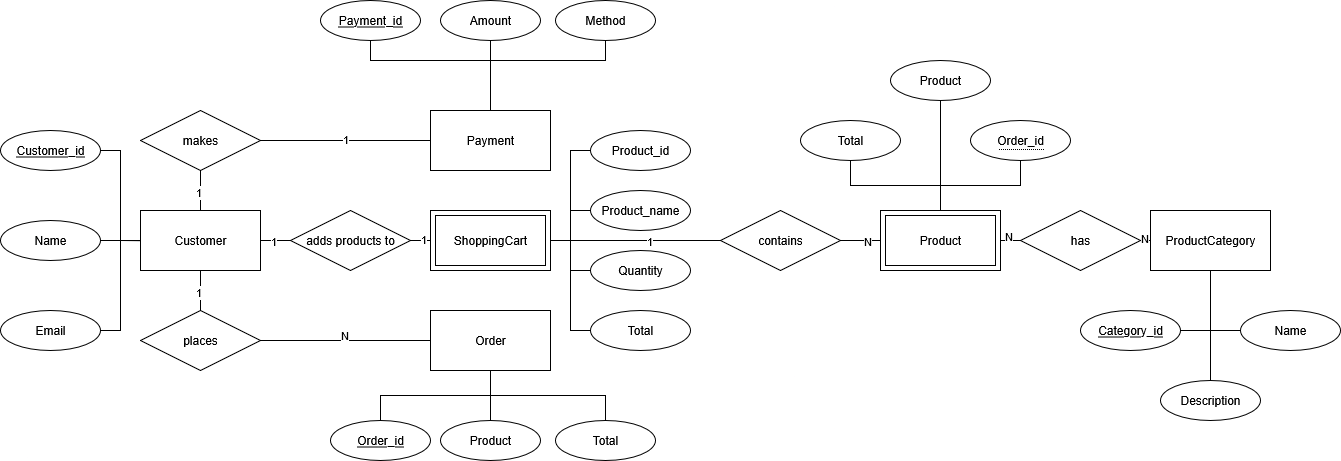

The diagram above was exported from draw.io. Its source (the exported page's mxGraphModel, read from the mxfile embedded in the PNG):
<mxGraphModel dx="1947" dy="613" grid="1" gridSize="10" guides="1" tooltips="1" connect="1" arrows="1" fold="1" page="1" pageScale="1" pageWidth="850" pageHeight="1100" math="0" shadow="0">
  <root>
    <mxCell id="0" />
    <mxCell id="1" parent="0" />
    <mxCell id="vh6PtNJAdQaNaz2vsKZT-61" style="edgeStyle=orthogonalEdgeStyle;rounded=0;orthogonalLoop=1;jettySize=auto;html=1;entryX=0.5;entryY=1;entryDx=0;entryDy=0;curved=0;strokeColor=default;shape=wire;dashed=1;endArrow=none;endFill=0;" edge="1" parent="1" source="vh6PtNJAdQaNaz2vsKZT-1" target="vh6PtNJAdQaNaz2vsKZT-60">
      <mxGeometry relative="1" as="geometry" />
    </mxCell>
    <mxCell id="vh6PtNJAdQaNaz2vsKZT-81" value="1" style="edgeLabel;html=1;align=center;verticalAlign=middle;resizable=0;points=[];" vertex="1" connectable="0" parent="vh6PtNJAdQaNaz2vsKZT-61">
      <mxGeometry x="-0.0742" y="2" relative="1" as="geometry">
        <mxPoint as="offset" />
      </mxGeometry>
    </mxCell>
    <mxCell id="vh6PtNJAdQaNaz2vsKZT-65" style="edgeStyle=orthogonalEdgeStyle;rounded=0;orthogonalLoop=1;jettySize=auto;html=1;entryX=0.5;entryY=0;entryDx=0;entryDy=0;endArrow=none;endFill=0;" edge="1" parent="1" source="vh6PtNJAdQaNaz2vsKZT-1" target="vh6PtNJAdQaNaz2vsKZT-63">
      <mxGeometry relative="1" as="geometry" />
    </mxCell>
    <mxCell id="vh6PtNJAdQaNaz2vsKZT-83" value="1" style="edgeLabel;html=1;align=center;verticalAlign=middle;resizable=0;points=[];" vertex="1" connectable="0" parent="vh6PtNJAdQaNaz2vsKZT-65">
      <mxGeometry x="0.0742" y="-2" relative="1" as="geometry">
        <mxPoint as="offset" />
      </mxGeometry>
    </mxCell>
    <mxCell id="vh6PtNJAdQaNaz2vsKZT-69" style="edgeStyle=orthogonalEdgeStyle;rounded=0;orthogonalLoop=1;jettySize=auto;html=1;entryX=0;entryY=0.5;entryDx=0;entryDy=0;endArrow=none;endFill=0;" edge="1" parent="1" source="vh6PtNJAdQaNaz2vsKZT-1" target="vh6PtNJAdQaNaz2vsKZT-68">
      <mxGeometry relative="1" as="geometry" />
    </mxCell>
    <mxCell id="vh6PtNJAdQaNaz2vsKZT-79" value="1" style="edgeLabel;html=1;align=center;verticalAlign=middle;resizable=0;points=[];" vertex="1" connectable="0" parent="vh6PtNJAdQaNaz2vsKZT-69">
      <mxGeometry x="0.329" y="-1" relative="1" as="geometry">
        <mxPoint as="offset" />
      </mxGeometry>
    </mxCell>
    <mxCell id="vh6PtNJAdQaNaz2vsKZT-1" value="Customer" style="rounded=0;whiteSpace=wrap;html=1;" vertex="1" parent="1">
      <mxGeometry x="-40" y="340" width="120" height="60" as="geometry" />
    </mxCell>
    <mxCell id="vh6PtNJAdQaNaz2vsKZT-3" value="&lt;div&gt;Payment&lt;/div&gt;" style="rounded=0;whiteSpace=wrap;html=1;" vertex="1" parent="1">
      <mxGeometry x="250" y="240" width="120" height="60" as="geometry" />
    </mxCell>
    <mxCell id="vh6PtNJAdQaNaz2vsKZT-4" value="Order" style="rounded=0;whiteSpace=wrap;html=1;" vertex="1" parent="1">
      <mxGeometry x="250" y="440" width="120" height="60" as="geometry" />
    </mxCell>
    <mxCell id="vh6PtNJAdQaNaz2vsKZT-7" value="ProductCategory" style="rounded=0;whiteSpace=wrap;html=1;" vertex="1" parent="1">
      <mxGeometry x="970" y="340" width="120" height="60" as="geometry" />
    </mxCell>
    <mxCell id="vh6PtNJAdQaNaz2vsKZT-77" style="edgeStyle=orthogonalEdgeStyle;rounded=0;orthogonalLoop=1;jettySize=auto;html=1;exitX=1;exitY=0.5;exitDx=0;exitDy=0;entryX=0;entryY=0.5;entryDx=0;entryDy=0;endArrow=none;endFill=0;" edge="1" parent="1" source="vh6PtNJAdQaNaz2vsKZT-11" target="vh6PtNJAdQaNaz2vsKZT-76">
      <mxGeometry relative="1" as="geometry" />
    </mxCell>
    <mxCell id="vh6PtNJAdQaNaz2vsKZT-87" value="N" style="edgeLabel;html=1;align=center;verticalAlign=middle;resizable=0;points=[];" vertex="1" connectable="0" parent="vh6PtNJAdQaNaz2vsKZT-77">
      <mxGeometry x="-0.2581" y="4" relative="1" as="geometry">
        <mxPoint as="offset" />
      </mxGeometry>
    </mxCell>
    <mxCell id="vh6PtNJAdQaNaz2vsKZT-11" value="Product" style="shape=ext;margin=3;double=1;whiteSpace=wrap;html=1;align=center;" vertex="1" parent="1">
      <mxGeometry x="700" y="340" width="120" height="60" as="geometry" />
    </mxCell>
    <mxCell id="vh6PtNJAdQaNaz2vsKZT-15" style="edgeStyle=orthogonalEdgeStyle;rounded=0;orthogonalLoop=1;jettySize=auto;html=1;exitX=1;exitY=0.5;exitDx=0;exitDy=0;entryX=0;entryY=0.5;entryDx=0;entryDy=0;endArrow=none;endFill=0;" edge="1" parent="1" source="vh6PtNJAdQaNaz2vsKZT-12" target="vh6PtNJAdQaNaz2vsKZT-1">
      <mxGeometry relative="1" as="geometry" />
    </mxCell>
    <mxCell id="vh6PtNJAdQaNaz2vsKZT-12" value="Customer_id" style="ellipse;whiteSpace=wrap;html=1;align=center;fontStyle=4;" vertex="1" parent="1">
      <mxGeometry x="-180" y="260" width="100" height="40" as="geometry" />
    </mxCell>
    <mxCell id="vh6PtNJAdQaNaz2vsKZT-16" style="edgeStyle=orthogonalEdgeStyle;rounded=0;orthogonalLoop=1;jettySize=auto;html=1;exitX=1;exitY=0.5;exitDx=0;exitDy=0;endArrow=none;endFill=0;" edge="1" parent="1" source="vh6PtNJAdQaNaz2vsKZT-13">
      <mxGeometry relative="1" as="geometry">
        <mxPoint x="-40" y="370.16666666666674" as="targetPoint" />
      </mxGeometry>
    </mxCell>
    <mxCell id="vh6PtNJAdQaNaz2vsKZT-13" value="Name" style="ellipse;whiteSpace=wrap;html=1;align=center;" vertex="1" parent="1">
      <mxGeometry x="-180" y="350" width="100" height="40" as="geometry" />
    </mxCell>
    <mxCell id="vh6PtNJAdQaNaz2vsKZT-17" style="edgeStyle=orthogonalEdgeStyle;rounded=0;orthogonalLoop=1;jettySize=auto;html=1;exitX=1;exitY=0.5;exitDx=0;exitDy=0;endArrow=none;endFill=0;" edge="1" parent="1" source="vh6PtNJAdQaNaz2vsKZT-14">
      <mxGeometry relative="1" as="geometry">
        <mxPoint x="-40" y="370" as="targetPoint" />
        <Array as="points">
          <mxPoint x="-60" y="460" />
          <mxPoint x="-60" y="370" />
        </Array>
      </mxGeometry>
    </mxCell>
    <mxCell id="vh6PtNJAdQaNaz2vsKZT-14" value="Email" style="ellipse;whiteSpace=wrap;html=1;align=center;" vertex="1" parent="1">
      <mxGeometry x="-180" y="440" width="100" height="40" as="geometry" />
    </mxCell>
    <mxCell id="vh6PtNJAdQaNaz2vsKZT-22" style="edgeStyle=orthogonalEdgeStyle;rounded=0;orthogonalLoop=1;jettySize=auto;html=1;entryX=0.5;entryY=0;entryDx=0;entryDy=0;endArrow=none;endFill=0;" edge="1" parent="1" source="vh6PtNJAdQaNaz2vsKZT-18" target="vh6PtNJAdQaNaz2vsKZT-3">
      <mxGeometry relative="1" as="geometry">
        <Array as="points">
          <mxPoint x="190" y="190" />
          <mxPoint x="310" y="190" />
        </Array>
      </mxGeometry>
    </mxCell>
    <mxCell id="vh6PtNJAdQaNaz2vsKZT-18" value="Payment_id" style="ellipse;whiteSpace=wrap;html=1;align=center;fontStyle=4;" vertex="1" parent="1">
      <mxGeometry x="140" y="130" width="100" height="40" as="geometry" />
    </mxCell>
    <mxCell id="vh6PtNJAdQaNaz2vsKZT-21" style="edgeStyle=orthogonalEdgeStyle;rounded=0;orthogonalLoop=1;jettySize=auto;html=1;entryX=0.5;entryY=0;entryDx=0;entryDy=0;endArrow=none;endFill=0;" edge="1" parent="1" source="vh6PtNJAdQaNaz2vsKZT-19" target="vh6PtNJAdQaNaz2vsKZT-3">
      <mxGeometry relative="1" as="geometry" />
    </mxCell>
    <mxCell id="vh6PtNJAdQaNaz2vsKZT-19" value="Amount" style="ellipse;whiteSpace=wrap;html=1;align=center;" vertex="1" parent="1">
      <mxGeometry x="260" y="130" width="100" height="40" as="geometry" />
    </mxCell>
    <mxCell id="vh6PtNJAdQaNaz2vsKZT-23" style="edgeStyle=orthogonalEdgeStyle;rounded=0;orthogonalLoop=1;jettySize=auto;html=1;endArrow=none;endFill=0;" edge="1" parent="1" source="vh6PtNJAdQaNaz2vsKZT-20">
      <mxGeometry relative="1" as="geometry">
        <mxPoint x="310" y="240" as="targetPoint" />
        <Array as="points">
          <mxPoint x="425" y="190" />
          <mxPoint x="310" y="190" />
        </Array>
      </mxGeometry>
    </mxCell>
    <mxCell id="vh6PtNJAdQaNaz2vsKZT-20" value="Method" style="ellipse;whiteSpace=wrap;html=1;align=center;" vertex="1" parent="1">
      <mxGeometry x="375" y="130" width="100" height="40" as="geometry" />
    </mxCell>
    <mxCell id="vh6PtNJAdQaNaz2vsKZT-36" style="edgeStyle=orthogonalEdgeStyle;rounded=0;orthogonalLoop=1;jettySize=auto;html=1;entryX=1;entryY=0.5;entryDx=0;entryDy=0;endArrow=none;endFill=0;" edge="1" parent="1" source="vh6PtNJAdQaNaz2vsKZT-27" target="vh6PtNJAdQaNaz2vsKZT-37">
      <mxGeometry relative="1" as="geometry">
        <mxPoint x="370" y="370" as="targetPoint" />
      </mxGeometry>
    </mxCell>
    <mxCell id="vh6PtNJAdQaNaz2vsKZT-27" value="Product_id" style="ellipse;whiteSpace=wrap;html=1;align=center;" vertex="1" parent="1">
      <mxGeometry x="410" y="260" width="100" height="40" as="geometry" />
    </mxCell>
    <mxCell id="vh6PtNJAdQaNaz2vsKZT-34" style="edgeStyle=orthogonalEdgeStyle;rounded=0;orthogonalLoop=1;jettySize=auto;html=1;entryX=1;entryY=0.5;entryDx=0;entryDy=0;endArrow=none;endFill=0;" edge="1" parent="1" source="vh6PtNJAdQaNaz2vsKZT-28" target="vh6PtNJAdQaNaz2vsKZT-37">
      <mxGeometry relative="1" as="geometry">
        <mxPoint x="370" y="370" as="targetPoint" />
      </mxGeometry>
    </mxCell>
    <mxCell id="vh6PtNJAdQaNaz2vsKZT-28" value="Product_name" style="ellipse;whiteSpace=wrap;html=1;align=center;" vertex="1" parent="1">
      <mxGeometry x="410" y="320" width="100" height="40" as="geometry" />
    </mxCell>
    <mxCell id="vh6PtNJAdQaNaz2vsKZT-35" style="edgeStyle=orthogonalEdgeStyle;rounded=0;orthogonalLoop=1;jettySize=auto;html=1;entryX=1;entryY=0.5;entryDx=0;entryDy=0;endArrow=none;endFill=0;" edge="1" parent="1" source="vh6PtNJAdQaNaz2vsKZT-30" target="vh6PtNJAdQaNaz2vsKZT-37">
      <mxGeometry relative="1" as="geometry">
        <mxPoint x="370" y="370" as="targetPoint" />
      </mxGeometry>
    </mxCell>
    <mxCell id="vh6PtNJAdQaNaz2vsKZT-30" value="Quantity" style="ellipse;whiteSpace=wrap;html=1;align=center;" vertex="1" parent="1">
      <mxGeometry x="410" y="380" width="100" height="40" as="geometry" />
    </mxCell>
    <mxCell id="vh6PtNJAdQaNaz2vsKZT-32" style="edgeStyle=orthogonalEdgeStyle;rounded=0;orthogonalLoop=1;jettySize=auto;html=1;entryX=1;entryY=0.5;entryDx=0;entryDy=0;endArrow=none;endFill=0;" edge="1" parent="1" source="vh6PtNJAdQaNaz2vsKZT-31" target="vh6PtNJAdQaNaz2vsKZT-37">
      <mxGeometry relative="1" as="geometry">
        <mxPoint x="370" y="370" as="targetPoint" />
      </mxGeometry>
    </mxCell>
    <mxCell id="vh6PtNJAdQaNaz2vsKZT-31" value="Total" style="ellipse;whiteSpace=wrap;html=1;align=center;" vertex="1" parent="1">
      <mxGeometry x="410" y="440" width="100" height="40" as="geometry" />
    </mxCell>
    <mxCell id="vh6PtNJAdQaNaz2vsKZT-74" style="edgeStyle=orthogonalEdgeStyle;rounded=0;orthogonalLoop=1;jettySize=auto;html=1;entryX=0;entryY=0.5;entryDx=0;entryDy=0;endArrow=none;endFill=0;" edge="1" parent="1" source="vh6PtNJAdQaNaz2vsKZT-37" target="vh6PtNJAdQaNaz2vsKZT-73">
      <mxGeometry relative="1" as="geometry" />
    </mxCell>
    <mxCell id="vh6PtNJAdQaNaz2vsKZT-85" value="1" style="edgeLabel;html=1;align=center;verticalAlign=middle;resizable=0;points=[];" vertex="1" connectable="0" parent="vh6PtNJAdQaNaz2vsKZT-74">
      <mxGeometry x="0.1613" y="-1" relative="1" as="geometry">
        <mxPoint as="offset" />
      </mxGeometry>
    </mxCell>
    <mxCell id="vh6PtNJAdQaNaz2vsKZT-37" value="ShoppingCart" style="shape=ext;margin=3;double=1;whiteSpace=wrap;html=1;align=center;" vertex="1" parent="1">
      <mxGeometry x="250" y="340" width="120" height="60" as="geometry" />
    </mxCell>
    <mxCell id="vh6PtNJAdQaNaz2vsKZT-41" style="edgeStyle=orthogonalEdgeStyle;rounded=0;orthogonalLoop=1;jettySize=auto;html=1;entryX=0.5;entryY=1;entryDx=0;entryDy=0;endArrow=none;endFill=0;" edge="1" parent="1" source="vh6PtNJAdQaNaz2vsKZT-38" target="vh6PtNJAdQaNaz2vsKZT-4">
      <mxGeometry relative="1" as="geometry" />
    </mxCell>
    <mxCell id="vh6PtNJAdQaNaz2vsKZT-38" value="Order_id" style="ellipse;whiteSpace=wrap;html=1;align=center;fontStyle=4;" vertex="1" parent="1">
      <mxGeometry x="150" y="550" width="100" height="40" as="geometry" />
    </mxCell>
    <mxCell id="vh6PtNJAdQaNaz2vsKZT-42" style="edgeStyle=orthogonalEdgeStyle;rounded=0;orthogonalLoop=1;jettySize=auto;html=1;entryX=0.5;entryY=1;entryDx=0;entryDy=0;endArrow=none;endFill=0;" edge="1" parent="1" source="vh6PtNJAdQaNaz2vsKZT-39" target="vh6PtNJAdQaNaz2vsKZT-4">
      <mxGeometry relative="1" as="geometry" />
    </mxCell>
    <mxCell id="vh6PtNJAdQaNaz2vsKZT-39" value="Product" style="ellipse;whiteSpace=wrap;html=1;align=center;" vertex="1" parent="1">
      <mxGeometry x="260" y="550" width="100" height="40" as="geometry" />
    </mxCell>
    <mxCell id="vh6PtNJAdQaNaz2vsKZT-43" style="edgeStyle=orthogonalEdgeStyle;rounded=0;orthogonalLoop=1;jettySize=auto;html=1;entryX=0.5;entryY=1;entryDx=0;entryDy=0;endArrow=none;endFill=0;" edge="1" parent="1" source="vh6PtNJAdQaNaz2vsKZT-40" target="vh6PtNJAdQaNaz2vsKZT-4">
      <mxGeometry relative="1" as="geometry">
        <Array as="points">
          <mxPoint x="425" y="525" />
          <mxPoint x="310" y="525" />
        </Array>
      </mxGeometry>
    </mxCell>
    <mxCell id="vh6PtNJAdQaNaz2vsKZT-40" value="Total" style="ellipse;whiteSpace=wrap;html=1;align=center;" vertex="1" parent="1">
      <mxGeometry x="375" y="550" width="100" height="40" as="geometry" />
    </mxCell>
    <mxCell id="vh6PtNJAdQaNaz2vsKZT-51" style="edgeStyle=orthogonalEdgeStyle;rounded=0;orthogonalLoop=1;jettySize=auto;html=1;entryX=0.5;entryY=0;entryDx=0;entryDy=0;endArrow=none;endFill=0;" edge="1" parent="1" source="vh6PtNJAdQaNaz2vsKZT-46" target="vh6PtNJAdQaNaz2vsKZT-11">
      <mxGeometry relative="1" as="geometry" />
    </mxCell>
    <mxCell id="vh6PtNJAdQaNaz2vsKZT-46" value="&lt;span style=&quot;border-bottom: 1px dotted;&quot;&gt;Order_id&lt;/span&gt;" style="ellipse;whiteSpace=wrap;html=1;align=center;" vertex="1" parent="1">
      <mxGeometry x="790" y="250" width="100" height="40" as="geometry" />
    </mxCell>
    <mxCell id="vh6PtNJAdQaNaz2vsKZT-52" style="edgeStyle=orthogonalEdgeStyle;rounded=0;orthogonalLoop=1;jettySize=auto;html=1;entryX=0.5;entryY=0;entryDx=0;entryDy=0;endArrow=none;endFill=0;" edge="1" parent="1" source="vh6PtNJAdQaNaz2vsKZT-47" target="vh6PtNJAdQaNaz2vsKZT-11">
      <mxGeometry relative="1" as="geometry" />
    </mxCell>
    <mxCell id="vh6PtNJAdQaNaz2vsKZT-47" value="Product" style="ellipse;whiteSpace=wrap;html=1;align=center;" vertex="1" parent="1">
      <mxGeometry x="710" y="190" width="100" height="40" as="geometry" />
    </mxCell>
    <mxCell id="vh6PtNJAdQaNaz2vsKZT-49" style="edgeStyle=orthogonalEdgeStyle;rounded=0;orthogonalLoop=1;jettySize=auto;html=1;entryX=0.5;entryY=0;entryDx=0;entryDy=0;endArrow=none;endFill=0;" edge="1" parent="1" source="vh6PtNJAdQaNaz2vsKZT-48" target="vh6PtNJAdQaNaz2vsKZT-11">
      <mxGeometry relative="1" as="geometry" />
    </mxCell>
    <mxCell id="vh6PtNJAdQaNaz2vsKZT-48" value="Total" style="ellipse;whiteSpace=wrap;html=1;align=center;" vertex="1" parent="1">
      <mxGeometry x="620" y="250" width="100" height="40" as="geometry" />
    </mxCell>
    <mxCell id="vh6PtNJAdQaNaz2vsKZT-58" style="edgeStyle=orthogonalEdgeStyle;rounded=0;orthogonalLoop=1;jettySize=auto;html=1;endArrow=none;endFill=0;" edge="1" parent="1" source="vh6PtNJAdQaNaz2vsKZT-53">
      <mxGeometry relative="1" as="geometry">
        <mxPoint x="1030" y="400" as="targetPoint" />
      </mxGeometry>
    </mxCell>
    <mxCell id="vh6PtNJAdQaNaz2vsKZT-53" value="Category_id" style="ellipse;whiteSpace=wrap;html=1;align=center;fontStyle=4;" vertex="1" parent="1">
      <mxGeometry x="900" y="440" width="100" height="40" as="geometry" />
    </mxCell>
    <mxCell id="vh6PtNJAdQaNaz2vsKZT-59" style="edgeStyle=orthogonalEdgeStyle;rounded=0;orthogonalLoop=1;jettySize=auto;html=1;endArrow=none;endFill=0;" edge="1" parent="1" source="vh6PtNJAdQaNaz2vsKZT-54">
      <mxGeometry relative="1" as="geometry">
        <mxPoint x="1030" y="400" as="targetPoint" />
      </mxGeometry>
    </mxCell>
    <mxCell id="vh6PtNJAdQaNaz2vsKZT-54" value="Name" style="ellipse;whiteSpace=wrap;html=1;align=center;" vertex="1" parent="1">
      <mxGeometry x="1060" y="440" width="100" height="40" as="geometry" />
    </mxCell>
    <mxCell id="vh6PtNJAdQaNaz2vsKZT-56" style="edgeStyle=orthogonalEdgeStyle;rounded=0;orthogonalLoop=1;jettySize=auto;html=1;entryX=0.5;entryY=1;entryDx=0;entryDy=0;endArrow=none;endFill=0;" edge="1" parent="1" source="vh6PtNJAdQaNaz2vsKZT-55" target="vh6PtNJAdQaNaz2vsKZT-7">
      <mxGeometry relative="1" as="geometry" />
    </mxCell>
    <mxCell id="vh6PtNJAdQaNaz2vsKZT-55" value="Description" style="ellipse;whiteSpace=wrap;html=1;align=center;" vertex="1" parent="1">
      <mxGeometry x="980" y="510" width="100" height="40" as="geometry" />
    </mxCell>
    <mxCell id="vh6PtNJAdQaNaz2vsKZT-62" style="edgeStyle=orthogonalEdgeStyle;rounded=0;orthogonalLoop=1;jettySize=auto;html=1;entryX=0;entryY=0.5;entryDx=0;entryDy=0;endArrow=none;endFill=0;" edge="1" parent="1" source="vh6PtNJAdQaNaz2vsKZT-60" target="vh6PtNJAdQaNaz2vsKZT-3">
      <mxGeometry relative="1" as="geometry" />
    </mxCell>
    <mxCell id="vh6PtNJAdQaNaz2vsKZT-82" value="1" style="edgeLabel;html=1;align=center;verticalAlign=middle;resizable=0;points=[];" vertex="1" connectable="0" parent="vh6PtNJAdQaNaz2vsKZT-62">
      <mxGeometry x="-0.0019" y="1" relative="1" as="geometry">
        <mxPoint as="offset" />
      </mxGeometry>
    </mxCell>
    <mxCell id="vh6PtNJAdQaNaz2vsKZT-60" value="makes" style="shape=rhombus;perimeter=rhombusPerimeter;whiteSpace=wrap;html=1;align=center;" vertex="1" parent="1">
      <mxGeometry x="-40" y="240" width="120" height="60" as="geometry" />
    </mxCell>
    <mxCell id="vh6PtNJAdQaNaz2vsKZT-66" style="edgeStyle=orthogonalEdgeStyle;rounded=0;orthogonalLoop=1;jettySize=auto;html=1;entryX=0;entryY=0.5;entryDx=0;entryDy=0;endArrow=none;endFill=0;" edge="1" parent="1" source="vh6PtNJAdQaNaz2vsKZT-63" target="vh6PtNJAdQaNaz2vsKZT-4">
      <mxGeometry relative="1" as="geometry" />
    </mxCell>
    <mxCell id="vh6PtNJAdQaNaz2vsKZT-84" value="N" style="edgeLabel;html=1;align=center;verticalAlign=middle;resizable=0;points=[];" vertex="1" connectable="0" parent="vh6PtNJAdQaNaz2vsKZT-66">
      <mxGeometry x="-0.0095" y="5" relative="1" as="geometry">
        <mxPoint as="offset" />
      </mxGeometry>
    </mxCell>
    <mxCell id="vh6PtNJAdQaNaz2vsKZT-63" value="places" style="shape=rhombus;perimeter=rhombusPerimeter;whiteSpace=wrap;html=1;align=center;" vertex="1" parent="1">
      <mxGeometry x="-40" y="440" width="120" height="60" as="geometry" />
    </mxCell>
    <mxCell id="vh6PtNJAdQaNaz2vsKZT-70" style="edgeStyle=orthogonalEdgeStyle;rounded=0;orthogonalLoop=1;jettySize=auto;html=1;exitX=1;exitY=0.5;exitDx=0;exitDy=0;entryX=0;entryY=0.5;entryDx=0;entryDy=0;endArrow=none;endFill=0;" edge="1" parent="1" source="vh6PtNJAdQaNaz2vsKZT-68" target="vh6PtNJAdQaNaz2vsKZT-37">
      <mxGeometry relative="1" as="geometry" />
    </mxCell>
    <mxCell id="vh6PtNJAdQaNaz2vsKZT-80" value="1" style="edgeLabel;html=1;align=center;verticalAlign=middle;resizable=0;points=[];" vertex="1" connectable="0" parent="vh6PtNJAdQaNaz2vsKZT-70">
      <mxGeometry x="0.2258" y="1" relative="1" as="geometry">
        <mxPoint as="offset" />
      </mxGeometry>
    </mxCell>
    <mxCell id="vh6PtNJAdQaNaz2vsKZT-68" value="adds products to" style="shape=rhombus;perimeter=rhombusPerimeter;whiteSpace=wrap;html=1;align=center;" vertex="1" parent="1">
      <mxGeometry x="110" y="340" width="120" height="60" as="geometry" />
    </mxCell>
    <mxCell id="vh6PtNJAdQaNaz2vsKZT-75" style="edgeStyle=orthogonalEdgeStyle;rounded=0;orthogonalLoop=1;jettySize=auto;html=1;entryX=0;entryY=0.5;entryDx=0;entryDy=0;endArrow=none;endFill=0;" edge="1" parent="1" source="vh6PtNJAdQaNaz2vsKZT-73" target="vh6PtNJAdQaNaz2vsKZT-11">
      <mxGeometry relative="1" as="geometry" />
    </mxCell>
    <mxCell id="vh6PtNJAdQaNaz2vsKZT-86" value="N" style="edgeLabel;html=1;align=center;verticalAlign=middle;resizable=0;points=[];" vertex="1" connectable="0" parent="vh6PtNJAdQaNaz2vsKZT-75">
      <mxGeometry x="0.3065" y="-1" relative="1" as="geometry">
        <mxPoint as="offset" />
      </mxGeometry>
    </mxCell>
    <mxCell id="vh6PtNJAdQaNaz2vsKZT-73" value="contains" style="shape=rhombus;perimeter=rhombusPerimeter;whiteSpace=wrap;html=1;align=center;" vertex="1" parent="1">
      <mxGeometry x="540" y="340" width="120" height="60" as="geometry" />
    </mxCell>
    <mxCell id="vh6PtNJAdQaNaz2vsKZT-76" value="has" style="shape=rhombus;perimeter=rhombusPerimeter;whiteSpace=wrap;html=1;align=center;" vertex="1" parent="1">
      <mxGeometry x="840" y="340" width="120" height="60" as="geometry" />
    </mxCell>
    <mxCell id="vh6PtNJAdQaNaz2vsKZT-78" style="edgeStyle=orthogonalEdgeStyle;rounded=0;orthogonalLoop=1;jettySize=auto;html=1;exitX=1;exitY=0.5;exitDx=0;exitDy=0;endArrow=none;endFill=0;" edge="1" parent="1" source="vh6PtNJAdQaNaz2vsKZT-76">
      <mxGeometry relative="1" as="geometry">
        <mxPoint x="970" y="369" as="targetPoint" />
      </mxGeometry>
    </mxCell>
    <mxCell id="vh6PtNJAdQaNaz2vsKZT-88" value="N" style="edgeLabel;html=1;align=center;verticalAlign=middle;resizable=0;points=[];" vertex="1" connectable="0" parent="vh6PtNJAdQaNaz2vsKZT-78">
      <mxGeometry x="-0.3548" y="2" relative="1" as="geometry">
        <mxPoint as="offset" />
      </mxGeometry>
    </mxCell>
  </root>
</mxGraphModel>